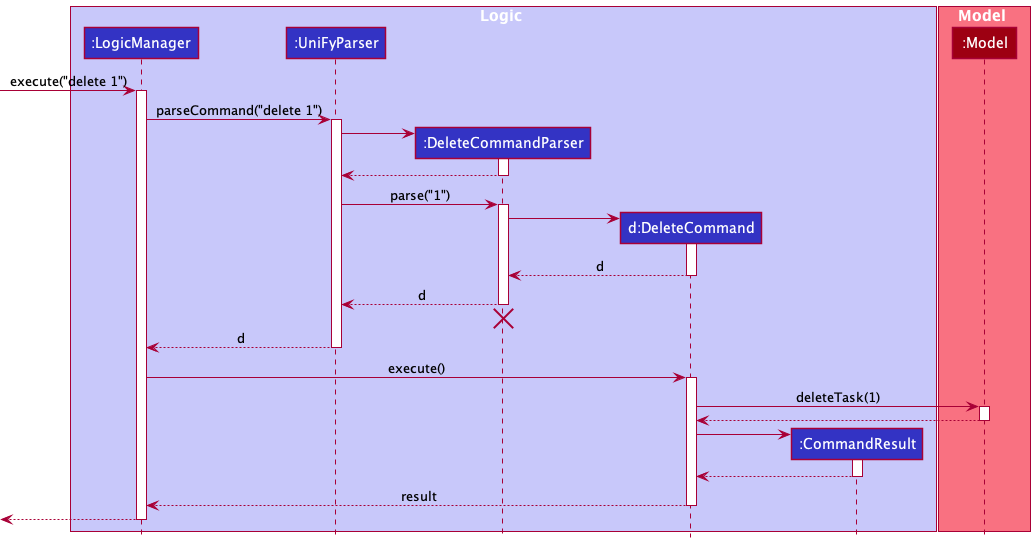

The diagram above was rendered by PlantUML. Its source (embedded in the PNG):
@startuml
!include style.puml

box Logic LOGIC_COLOR_T1
participant ":LogicManager" as LogicManager LOGIC_COLOR
participant ":UniFyParser" as UniFyParser LOGIC_COLOR
participant ":DeleteCommandParser" as DeleteCommandParser LOGIC_COLOR
participant "d:DeleteCommand" as DeleteCommand LOGIC_COLOR
participant ":CommandResult" as CommandResult LOGIC_COLOR
end box

box Model MODEL_COLOR_T1
participant ":Model" as Model MODEL_COLOR
end box

[-> LogicManager : execute("delete 1")
activate LogicManager

LogicManager -> UniFyParser : parseCommand("delete 1")
activate UniFyParser

create DeleteCommandParser
UniFyParser -> DeleteCommandParser
activate DeleteCommandParser

DeleteCommandParser --> UniFyParser
deactivate DeleteCommandParser

UniFyParser -> DeleteCommandParser : parse("1")
activate DeleteCommandParser

create DeleteCommand
DeleteCommandParser -> DeleteCommand
activate DeleteCommand

DeleteCommand --> DeleteCommandParser : d
deactivate DeleteCommand

DeleteCommandParser --> UniFyParser : d
deactivate DeleteCommandParser
'Hidden arrow to position the destroy marker below the end of the activation bar.
DeleteCommandParser -[hidden]-> UniFyParser
destroy DeleteCommandParser

UniFyParser --> LogicManager : d
deactivate UniFyParser

LogicManager -> DeleteCommand : execute()
activate DeleteCommand

DeleteCommand -> Model : deleteTask(1)
activate Model

Model --> DeleteCommand
deactivate Model

create CommandResult
DeleteCommand -> CommandResult
activate CommandResult

CommandResult --> DeleteCommand
deactivate CommandResult

DeleteCommand --> LogicManager : result
deactivate DeleteCommand

[<--LogicManager
deactivate LogicManager
@enduml